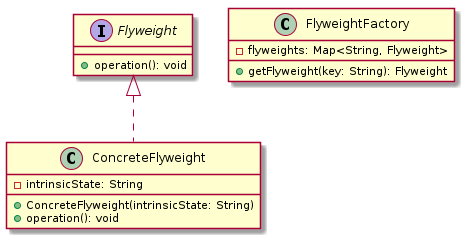

The diagram above was rendered by PlantUML. Its source (embedded in the PNG):
@startuml

interface Flyweight {
    + operation(): void
}


class FlyweightFactory {
    - flyweights: Map<String, Flyweight>
    + getFlyweight(key: String): Flyweight
}

class ConcreteFlyweight implements Flyweight {
    - intrinsicState: String
    + ConcreteFlyweight(intrinsicState: String)
    + operation(): void
}

@enduml